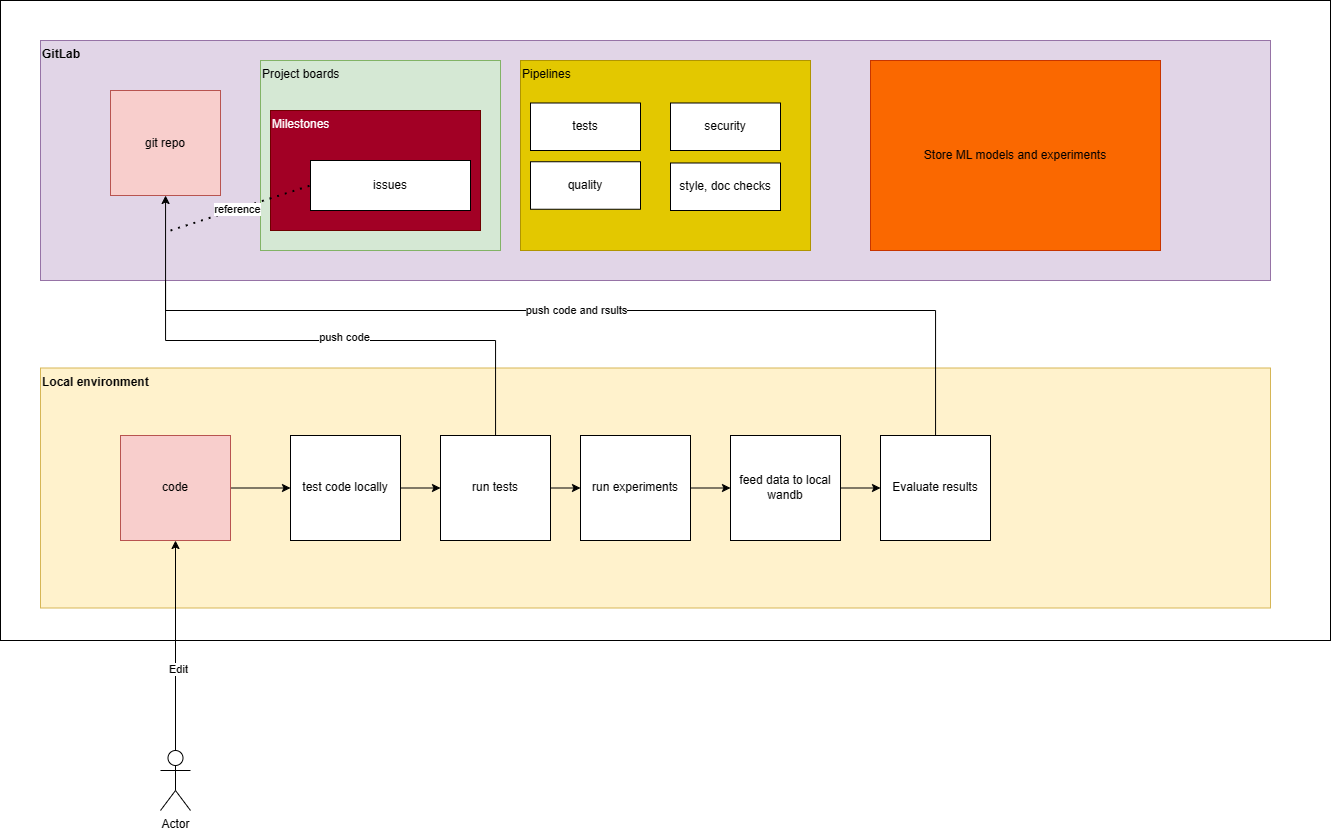

The diagram above was exported from draw.io. Its source (the exported page's mxGraphModel, read from the mxfile embedded in the PNG):
<mxGraphModel dx="1332" dy="884" grid="1" gridSize="10" guides="1" tooltips="1" connect="1" arrows="1" fold="1" page="1" pageScale="1" pageWidth="827" pageHeight="1169" math="0" shadow="0">
  <root>
    <mxCell id="0" />
    <mxCell id="1" parent="0" />
    <mxCell id="xUgXhP43BotzWwcBay-t-1" value="" style="rounded=0;whiteSpace=wrap;html=1;fillColor=none;" vertex="1" parent="1">
      <mxGeometry x="40" y="120" width="1330" height="640" as="geometry" />
    </mxCell>
    <mxCell id="xUgXhP43BotzWwcBay-t-2" value="&lt;b&gt;Local environment&lt;/b&gt;" style="rounded=0;whiteSpace=wrap;html=1;fillColor=#fff2cc;strokeColor=#d6b656;verticalAlign=top;align=left;" vertex="1" parent="1">
      <mxGeometry x="80" y="487.5" width="1230" height="240" as="geometry" />
    </mxCell>
    <mxCell id="xUgXhP43BotzWwcBay-t-7" style="edgeStyle=orthogonalEdgeStyle;rounded=0;orthogonalLoop=1;jettySize=auto;html=1;exitX=1;exitY=0.5;exitDx=0;exitDy=0;entryX=0;entryY=0.5;entryDx=0;entryDy=0;" edge="1" parent="1" source="xUgXhP43BotzWwcBay-t-3" target="xUgXhP43BotzWwcBay-t-8">
      <mxGeometry relative="1" as="geometry" />
    </mxCell>
    <mxCell id="xUgXhP43BotzWwcBay-t-3" value="code" style="rounded=0;whiteSpace=wrap;html=1;fillColor=#f8cecc;strokeColor=#b85450;" vertex="1" parent="1">
      <mxGeometry x="160" y="555" width="110" height="105" as="geometry" />
    </mxCell>
    <mxCell id="xUgXhP43BotzWwcBay-t-5" style="edgeStyle=orthogonalEdgeStyle;rounded=0;orthogonalLoop=1;jettySize=auto;html=1;exitX=0.5;exitY=0;exitDx=0;exitDy=0;exitPerimeter=0;" edge="1" parent="1" source="xUgXhP43BotzWwcBay-t-4" target="xUgXhP43BotzWwcBay-t-3">
      <mxGeometry relative="1" as="geometry" />
    </mxCell>
    <mxCell id="xUgXhP43BotzWwcBay-t-6" value="Edit" style="edgeLabel;html=1;align=center;verticalAlign=middle;resizable=0;points=[];" vertex="1" connectable="0" parent="xUgXhP43BotzWwcBay-t-5">
      <mxGeometry x="-0.2286" y="-2" relative="1" as="geometry">
        <mxPoint as="offset" />
      </mxGeometry>
    </mxCell>
    <mxCell id="xUgXhP43BotzWwcBay-t-4" value="Actor" style="shape=umlActor;verticalLabelPosition=bottom;verticalAlign=top;html=1;outlineConnect=0;" vertex="1" parent="1">
      <mxGeometry x="200" y="870" width="30" height="60" as="geometry" />
    </mxCell>
    <mxCell id="xUgXhP43BotzWwcBay-t-10" style="edgeStyle=orthogonalEdgeStyle;rounded=0;orthogonalLoop=1;jettySize=auto;html=1;exitX=1;exitY=0.5;exitDx=0;exitDy=0;entryX=0;entryY=0.5;entryDx=0;entryDy=0;" edge="1" parent="1" source="xUgXhP43BotzWwcBay-t-8" target="xUgXhP43BotzWwcBay-t-9">
      <mxGeometry relative="1" as="geometry" />
    </mxCell>
    <mxCell id="xUgXhP43BotzWwcBay-t-8" value="test code locally" style="rounded=0;whiteSpace=wrap;html=1;" vertex="1" parent="1">
      <mxGeometry x="330" y="555" width="110" height="105" as="geometry" />
    </mxCell>
    <mxCell id="xUgXhP43BotzWwcBay-t-13" style="edgeStyle=orthogonalEdgeStyle;rounded=0;orthogonalLoop=1;jettySize=auto;html=1;exitX=1;exitY=0.5;exitDx=0;exitDy=0;entryX=0;entryY=0.5;entryDx=0;entryDy=0;" edge="1" parent="1" source="xUgXhP43BotzWwcBay-t-9" target="xUgXhP43BotzWwcBay-t-11">
      <mxGeometry relative="1" as="geometry" />
    </mxCell>
    <mxCell id="xUgXhP43BotzWwcBay-t-16" style="edgeStyle=orthogonalEdgeStyle;rounded=0;orthogonalLoop=1;jettySize=auto;html=1;entryX=0.5;entryY=1;entryDx=0;entryDy=0;" edge="1" parent="1" source="xUgXhP43BotzWwcBay-t-9" target="xUgXhP43BotzWwcBay-t-19">
      <mxGeometry relative="1" as="geometry">
        <Array as="points">
          <mxPoint x="535" y="460" />
          <mxPoint x="205" y="460" />
        </Array>
      </mxGeometry>
    </mxCell>
    <mxCell id="xUgXhP43BotzWwcBay-t-20" value="push code" style="edgeLabel;html=1;align=center;verticalAlign=middle;resizable=0;points=[];" vertex="1" connectable="0" parent="xUgXhP43BotzWwcBay-t-16">
      <mxGeometry x="-0.1342" y="-4" relative="1" as="geometry">
        <mxPoint as="offset" />
      </mxGeometry>
    </mxCell>
    <mxCell id="xUgXhP43BotzWwcBay-t-9" value="run tests" style="rounded=0;whiteSpace=wrap;html=1;" vertex="1" parent="1">
      <mxGeometry x="480" y="555" width="110" height="105" as="geometry" />
    </mxCell>
    <mxCell id="xUgXhP43BotzWwcBay-t-15" style="edgeStyle=orthogonalEdgeStyle;rounded=0;orthogonalLoop=1;jettySize=auto;html=1;" edge="1" parent="1" source="xUgXhP43BotzWwcBay-t-11" target="xUgXhP43BotzWwcBay-t-14">
      <mxGeometry relative="1" as="geometry" />
    </mxCell>
    <mxCell id="xUgXhP43BotzWwcBay-t-11" value="run experiments" style="rounded=0;whiteSpace=wrap;html=1;" vertex="1" parent="1">
      <mxGeometry x="620" y="555" width="110" height="105" as="geometry" />
    </mxCell>
    <mxCell id="xUgXhP43BotzWwcBay-t-22" style="edgeStyle=orthogonalEdgeStyle;rounded=0;orthogonalLoop=1;jettySize=auto;html=1;exitX=1;exitY=0.5;exitDx=0;exitDy=0;entryX=0;entryY=0.5;entryDx=0;entryDy=0;" edge="1" parent="1" source="xUgXhP43BotzWwcBay-t-14" target="xUgXhP43BotzWwcBay-t-21">
      <mxGeometry relative="1" as="geometry" />
    </mxCell>
    <mxCell id="xUgXhP43BotzWwcBay-t-14" value="feed data to local wandb" style="rounded=0;whiteSpace=wrap;html=1;" vertex="1" parent="1">
      <mxGeometry x="770" y="555" width="110" height="105" as="geometry" />
    </mxCell>
    <mxCell id="xUgXhP43BotzWwcBay-t-18" value="&lt;b&gt;GitLab&lt;/b&gt;" style="rounded=0;whiteSpace=wrap;html=1;fillColor=#e1d5e7;strokeColor=#9673a6;verticalAlign=top;align=left;" vertex="1" parent="1">
      <mxGeometry x="80" y="160" width="1230" height="240" as="geometry" />
    </mxCell>
    <mxCell id="xUgXhP43BotzWwcBay-t-19" value="git repo" style="rounded=0;whiteSpace=wrap;html=1;fillColor=#f8cecc;strokeColor=#b85450;" vertex="1" parent="1">
      <mxGeometry x="150" y="210" width="110" height="105" as="geometry" />
    </mxCell>
    <mxCell id="xUgXhP43BotzWwcBay-t-23" style="edgeStyle=orthogonalEdgeStyle;rounded=0;orthogonalLoop=1;jettySize=auto;html=1;" edge="1" parent="1" source="xUgXhP43BotzWwcBay-t-21" target="xUgXhP43BotzWwcBay-t-19">
      <mxGeometry relative="1" as="geometry">
        <Array as="points">
          <mxPoint x="975" y="430" />
          <mxPoint x="205" y="430" />
        </Array>
      </mxGeometry>
    </mxCell>
    <mxCell id="xUgXhP43BotzWwcBay-t-24" value="push code and rsults" style="edgeLabel;html=1;align=center;verticalAlign=middle;resizable=0;points=[];" vertex="1" connectable="0" parent="xUgXhP43BotzWwcBay-t-23">
      <mxGeometry x="-0.0396" y="-1" relative="1" as="geometry">
        <mxPoint as="offset" />
      </mxGeometry>
    </mxCell>
    <mxCell id="xUgXhP43BotzWwcBay-t-21" value="Evaluate results" style="rounded=0;whiteSpace=wrap;html=1;" vertex="1" parent="1">
      <mxGeometry x="920" y="555" width="110" height="105" as="geometry" />
    </mxCell>
    <mxCell id="xUgXhP43BotzWwcBay-t-25" value="Project boards" style="rounded=0;whiteSpace=wrap;html=1;fillColor=#d5e8d4;strokeColor=#82b366;align=left;horizontal=1;verticalAlign=top;" vertex="1" parent="1">
      <mxGeometry x="300" y="180" width="240" height="190" as="geometry" />
    </mxCell>
    <mxCell id="xUgXhP43BotzWwcBay-t-26" value="Milestones" style="rounded=0;whiteSpace=wrap;html=1;fillColor=#a20025;fontColor=#ffffff;strokeColor=#6F0000;align=left;verticalAlign=top;" vertex="1" parent="1">
      <mxGeometry x="310" y="230" width="210" height="120" as="geometry" />
    </mxCell>
    <mxCell id="xUgXhP43BotzWwcBay-t-27" value="issues" style="rounded=0;whiteSpace=wrap;html=1;" vertex="1" parent="1">
      <mxGeometry x="350" y="280" width="160" height="50" as="geometry" />
    </mxCell>
    <mxCell id="xUgXhP43BotzWwcBay-t-28" value="" style="endArrow=none;dashed=1;html=1;dashPattern=1 3;strokeWidth=2;rounded=0;entryX=0;entryY=0.5;entryDx=0;entryDy=0;" edge="1" parent="1" target="xUgXhP43BotzWwcBay-t-27">
      <mxGeometry width="50" height="50" relative="1" as="geometry">
        <mxPoint x="210" y="350" as="sourcePoint" />
        <mxPoint x="670" y="440" as="targetPoint" />
      </mxGeometry>
    </mxCell>
    <mxCell id="xUgXhP43BotzWwcBay-t-29" value="reference" style="edgeLabel;html=1;align=center;verticalAlign=middle;resizable=0;points=[];" vertex="1" connectable="0" parent="xUgXhP43BotzWwcBay-t-28">
      <mxGeometry x="-0.0547" relative="1" as="geometry">
        <mxPoint as="offset" />
      </mxGeometry>
    </mxCell>
    <mxCell id="xUgXhP43BotzWwcBay-t-30" value="Pipelines" style="rounded=0;whiteSpace=wrap;html=1;fillColor=#e3c800;strokeColor=#B09500;align=left;horizontal=1;verticalAlign=top;fontColor=#000000;" vertex="1" parent="1">
      <mxGeometry x="560" y="180" width="290" height="190" as="geometry" />
    </mxCell>
    <mxCell id="xUgXhP43BotzWwcBay-t-31" value="tests" style="rounded=0;whiteSpace=wrap;html=1;" vertex="1" parent="1">
      <mxGeometry x="570" y="222.5" width="110" height="47.5" as="geometry" />
    </mxCell>
    <mxCell id="xUgXhP43BotzWwcBay-t-32" value="quality" style="rounded=0;whiteSpace=wrap;html=1;" vertex="1" parent="1">
      <mxGeometry x="570" y="281.25" width="110" height="47.5" as="geometry" />
    </mxCell>
    <mxCell id="xUgXhP43BotzWwcBay-t-33" value="security" style="rounded=0;whiteSpace=wrap;html=1;" vertex="1" parent="1">
      <mxGeometry x="710" y="222.5" width="110" height="47.5" as="geometry" />
    </mxCell>
    <mxCell id="xUgXhP43BotzWwcBay-t-34" value="style, doc checks" style="rounded=0;whiteSpace=wrap;html=1;" vertex="1" parent="1">
      <mxGeometry x="710" y="282.5" width="110" height="47.5" as="geometry" />
    </mxCell>
    <mxCell id="xUgXhP43BotzWwcBay-t-35" value="Store ML models and experiments" style="rounded=0;whiteSpace=wrap;html=1;fillColor=#fa6800;strokeColor=#C73500;align=center;horizontal=1;verticalAlign=middle;fontColor=#000000;" vertex="1" parent="1">
      <mxGeometry x="910" y="180" width="290" height="190" as="geometry" />
    </mxCell>
  </root>
</mxGraphModel>